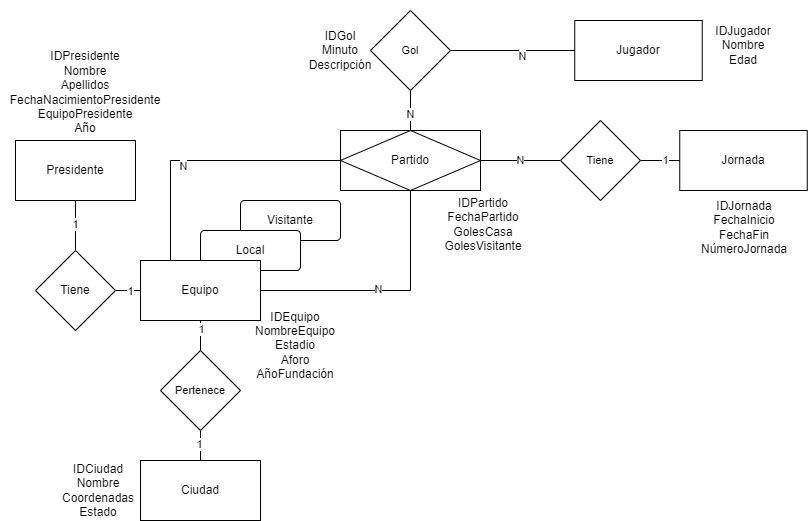

The diagram above was exported from draw.io. Its source (the exported page's mxGraphModel, read from the mxfile embedded in the PNG):
<mxGraphModel dx="1290" dy="607" grid="1" gridSize="10" guides="1" tooltips="1" connect="1" arrows="1" fold="1" page="1" pageScale="1" pageWidth="827" pageHeight="1169" math="0" shadow="0">
  <root>
    <mxCell id="0" />
    <mxCell id="1" parent="0" />
    <mxCell id="su2OqdJ1sXBDIzM7EDdE-3" value="Visitante" style="rounded=1;arcSize=10;whiteSpace=wrap;html=1;align=center;" parent="1" vertex="1">
      <mxGeometry x="242" y="540" width="100" height="40" as="geometry" />
    </mxCell>
    <mxCell id="zRUL9K4jyumjAsTIWoo9-5" value="IDEquipo&lt;br&gt;NombreEquipo&lt;br&gt;Estadio&lt;br&gt;Aforo&lt;br&gt;AñoFundación" style="text;html=1;align=center;verticalAlign=middle;whiteSpace=wrap;rounded=0;" parent="1" vertex="1">
      <mxGeometry x="232" y="640" width="130" height="90" as="geometry" />
    </mxCell>
    <mxCell id="zRUL9K4jyumjAsTIWoo9-7" value="IDPartido&lt;br&gt;FechaPartido&lt;br&gt;GolesCasa&lt;br&gt;GolesVisitante" style="text;html=1;align=center;verticalAlign=middle;whiteSpace=wrap;rounded=0;" parent="1" vertex="1">
      <mxGeometry x="420" y="534" width="130" height="60" as="geometry" />
    </mxCell>
    <mxCell id="zRUL9K4jyumjAsTIWoo9-12" value="IDPresidente&lt;br&gt;Nombre&lt;br&gt;Apellidos&lt;br&gt;FechaNacimientoPresidente&lt;br&gt;EquipoPresidente&lt;br&gt;Año" style="text;html=1;align=center;verticalAlign=middle;whiteSpace=wrap;rounded=0;" parent="1" vertex="1">
      <mxGeometry x="2" y="387" width="170" height="90" as="geometry" />
    </mxCell>
    <mxCell id="F1Z9POoHTQsk2kxldF8M-6" value="IDCiudad&lt;br&gt;Nombre&lt;br&gt;Coordenadas&lt;br&gt;Estado" style="text;html=1;align=center;verticalAlign=middle;whiteSpace=wrap;rounded=0;" parent="1" vertex="1">
      <mxGeometry x="60" y="810" width="80" height="40" as="geometry" />
    </mxCell>
    <mxCell id="y_SJqW0Xk1nklOB3lf0i-2" style="edgeStyle=orthogonalEdgeStyle;rounded=0;orthogonalLoop=1;jettySize=auto;html=1;exitX=0.25;exitY=0;exitDx=0;exitDy=0;endArrow=none;endFill=0;" parent="1" source="su2OqdJ1sXBDIzM7EDdE-1" target="su2OqdJ1sXBDIzM7EDdE-4" edge="1">
      <mxGeometry relative="1" as="geometry">
        <Array as="points">
          <mxPoint x="172" y="500" />
        </Array>
      </mxGeometry>
    </mxCell>
    <mxCell id="y_SJqW0Xk1nklOB3lf0i-5" value="N" style="edgeLabel;html=1;align=center;verticalAlign=middle;resizable=0;points=[];" parent="y_SJqW0Xk1nklOB3lf0i-2" vertex="1" connectable="0">
      <mxGeometry x="-0.1716" y="-5" relative="1" as="geometry">
        <mxPoint as="offset" />
      </mxGeometry>
    </mxCell>
    <mxCell id="y_SJqW0Xk1nklOB3lf0i-3" style="edgeStyle=orthogonalEdgeStyle;rounded=0;orthogonalLoop=1;jettySize=auto;html=1;exitX=1;exitY=0.5;exitDx=0;exitDy=0;endArrow=none;endFill=0;" parent="1" source="su2OqdJ1sXBDIzM7EDdE-1" target="su2OqdJ1sXBDIzM7EDdE-4" edge="1">
      <mxGeometry relative="1" as="geometry" />
    </mxCell>
    <mxCell id="y_SJqW0Xk1nklOB3lf0i-4" value="N" style="edgeLabel;html=1;align=center;verticalAlign=middle;resizable=0;points=[];" parent="y_SJqW0Xk1nklOB3lf0i-3" vertex="1" connectable="0">
      <mxGeometry x="-0.0613" y="2" relative="1" as="geometry">
        <mxPoint as="offset" />
      </mxGeometry>
    </mxCell>
    <mxCell id="su2OqdJ1sXBDIzM7EDdE-2" value="Local" style="rounded=1;arcSize=10;whiteSpace=wrap;html=1;align=center;" parent="1" vertex="1">
      <mxGeometry x="202" y="570" width="100" height="40" as="geometry" />
    </mxCell>
    <mxCell id="y_SJqW0Xk1nklOB3lf0i-9" value="N" style="edgeStyle=orthogonalEdgeStyle;rounded=0;orthogonalLoop=1;jettySize=auto;html=1;exitX=1;exitY=0.5;exitDx=0;exitDy=0;endArrow=none;endFill=0;" parent="1" source="su2OqdJ1sXBDIzM7EDdE-4" target="y_SJqW0Xk1nklOB3lf0i-7" edge="1">
      <mxGeometry relative="1" as="geometry" />
    </mxCell>
    <mxCell id="y_SJqW0Xk1nklOB3lf0i-11" style="edgeStyle=orthogonalEdgeStyle;rounded=0;orthogonalLoop=1;jettySize=auto;html=1;exitX=0.5;exitY=0;exitDx=0;exitDy=0;endArrow=none;endFill=0;" parent="1" source="su2OqdJ1sXBDIzM7EDdE-4" target="y_SJqW0Xk1nklOB3lf0i-8" edge="1">
      <mxGeometry relative="1" as="geometry" />
    </mxCell>
    <mxCell id="yKw6wksL0SFcRtDa4SsD-2" value="N" style="edgeLabel;html=1;align=center;verticalAlign=middle;resizable=0;points=[];" parent="y_SJqW0Xk1nklOB3lf0i-11" vertex="1" connectable="0">
      <mxGeometry x="-0.1722" y="1" relative="1" as="geometry">
        <mxPoint as="offset" />
      </mxGeometry>
    </mxCell>
    <mxCell id="su2OqdJ1sXBDIzM7EDdE-4" value="Partido" style="shape=associativeEntity;whiteSpace=wrap;html=1;align=center;" parent="1" vertex="1">
      <mxGeometry x="342" y="470" width="140" height="60" as="geometry" />
    </mxCell>
    <mxCell id="y_SJqW0Xk1nklOB3lf0i-10" style="edgeStyle=orthogonalEdgeStyle;rounded=0;orthogonalLoop=1;jettySize=auto;html=1;exitX=0;exitY=0.5;exitDx=0;exitDy=0;endArrow=none;endFill=0;" parent="1" source="su2OqdJ1sXBDIzM7EDdE-5" target="y_SJqW0Xk1nklOB3lf0i-7" edge="1">
      <mxGeometry relative="1" as="geometry" />
    </mxCell>
    <mxCell id="yKw6wksL0SFcRtDa4SsD-5" value="1" style="edgeLabel;html=1;align=center;verticalAlign=middle;resizable=0;points=[];" parent="y_SJqW0Xk1nklOB3lf0i-10" vertex="1" connectable="0">
      <mxGeometry x="-0.2393" y="-1" relative="1" as="geometry">
        <mxPoint as="offset" />
      </mxGeometry>
    </mxCell>
    <mxCell id="su2OqdJ1sXBDIzM7EDdE-5" value="Jornada" style="whiteSpace=wrap;html=1;align=center;" parent="1" vertex="1">
      <mxGeometry x="681.25" y="470" width="127.5" height="60" as="geometry" />
    </mxCell>
    <mxCell id="y_SJqW0Xk1nklOB3lf0i-13" style="edgeStyle=orthogonalEdgeStyle;rounded=0;orthogonalLoop=1;jettySize=auto;html=1;exitX=0.5;exitY=0;exitDx=0;exitDy=0;endArrow=none;endFill=0;" parent="1" source="su2OqdJ1sXBDIzM7EDdE-6" target="su2OqdJ1sXBDIzM7EDdE-7" edge="1">
      <mxGeometry relative="1" as="geometry" />
    </mxCell>
    <mxCell id="AonjAUUh8_0fIEvZzTEX-1" value="1" style="edgeLabel;html=1;align=center;verticalAlign=middle;resizable=0;points=[];" parent="y_SJqW0Xk1nklOB3lf0i-13" connectable="0" vertex="1">
      <mxGeometry x="-0.3176" y="2" relative="1" as="geometry">
        <mxPoint as="offset" />
      </mxGeometry>
    </mxCell>
    <mxCell id="su2OqdJ1sXBDIzM7EDdE-6" value="Ciudad" style="rounded=0;whiteSpace=wrap;html=1;" parent="1" vertex="1">
      <mxGeometry x="142" y="800" width="120" height="60" as="geometry" />
    </mxCell>
    <mxCell id="y_SJqW0Xk1nklOB3lf0i-14" style="edgeStyle=orthogonalEdgeStyle;rounded=0;orthogonalLoop=1;jettySize=auto;html=1;exitX=0.5;exitY=0;exitDx=0;exitDy=0;endArrow=none;endFill=0;" parent="1" source="su2OqdJ1sXBDIzM7EDdE-7" target="su2OqdJ1sXBDIzM7EDdE-1" edge="1">
      <mxGeometry relative="1" as="geometry" />
    </mxCell>
    <mxCell id="AonjAUUh8_0fIEvZzTEX-2" value="1" style="edgeLabel;html=1;align=center;verticalAlign=middle;resizable=0;points=[];" parent="y_SJqW0Xk1nklOB3lf0i-14" connectable="0" vertex="1">
      <mxGeometry x="0.6706" relative="1" as="geometry">
        <mxPoint as="offset" />
      </mxGeometry>
    </mxCell>
    <mxCell id="su2OqdJ1sXBDIzM7EDdE-7" value="Pertenece" style="rhombus;whiteSpace=wrap;html=1;fontFamily=Helvetica;fontSize=11;fontColor=default;labelBackgroundColor=default;" parent="1" vertex="1">
      <mxGeometry x="162" y="690" width="80" height="80" as="geometry" />
    </mxCell>
    <mxCell id="y_SJqW0Xk1nklOB3lf0i-12" style="edgeStyle=orthogonalEdgeStyle;rounded=0;orthogonalLoop=1;jettySize=auto;html=1;exitX=0;exitY=0.5;exitDx=0;exitDy=0;endArrow=none;endFill=0;" parent="1" source="y_SJqW0Xk1nklOB3lf0i-1" target="y_SJqW0Xk1nklOB3lf0i-8" edge="1">
      <mxGeometry relative="1" as="geometry" />
    </mxCell>
    <mxCell id="yKw6wksL0SFcRtDa4SsD-3" value="N" style="edgeLabel;html=1;align=center;verticalAlign=middle;resizable=0;points=[];" parent="y_SJqW0Xk1nklOB3lf0i-12" vertex="1" connectable="0">
      <mxGeometry x="-0.1469" y="5" relative="1" as="geometry">
        <mxPoint as="offset" />
      </mxGeometry>
    </mxCell>
    <mxCell id="y_SJqW0Xk1nklOB3lf0i-1" value="Jugador" style="whiteSpace=wrap;html=1;align=center;" parent="1" vertex="1">
      <mxGeometry x="576.25" y="360" width="127.5" height="60" as="geometry" />
    </mxCell>
    <mxCell id="y_SJqW0Xk1nklOB3lf0i-7" value="Tiene" style="rhombus;whiteSpace=wrap;html=1;fontFamily=Helvetica;fontSize=11;fontColor=default;labelBackgroundColor=default;" parent="1" vertex="1">
      <mxGeometry x="562" y="460" width="80" height="80" as="geometry" />
    </mxCell>
    <mxCell id="y_SJqW0Xk1nklOB3lf0i-8" value="Gol" style="rhombus;whiteSpace=wrap;html=1;fontFamily=Helvetica;fontSize=11;fontColor=default;labelBackgroundColor=default;" parent="1" vertex="1">
      <mxGeometry x="372" y="350" width="80" height="80" as="geometry" />
    </mxCell>
    <mxCell id="BOqDjnxlb2H4nrlbiYaR-1" value="IDJugador&lt;br&gt;Nombre&lt;br&gt;Edad" style="text;html=1;align=center;verticalAlign=middle;whiteSpace=wrap;rounded=0;" parent="1" vertex="1">
      <mxGeometry x="680" y="340" width="130" height="90" as="geometry" />
    </mxCell>
    <mxCell id="u1EQxHoxQPXH8CQN_EJO-1" style="edgeStyle=none;curved=1;rounded=0;orthogonalLoop=1;jettySize=auto;html=1;exitX=0;exitY=0.5;exitDx=0;exitDy=0;fontSize=12;startSize=8;endSize=8;endArrow=none;endFill=0;" parent="1" source="su2OqdJ1sXBDIzM7EDdE-1" target="u1EQxHoxQPXH8CQN_EJO-2" edge="1">
      <mxGeometry relative="1" as="geometry">
        <mxPoint x="32" y="629.7142857142858" as="targetPoint" />
      </mxGeometry>
    </mxCell>
    <mxCell id="Xhs4YaDazDlm1s_IVJ-X-2" value="1" style="edgeLabel;html=1;align=center;verticalAlign=middle;resizable=0;points=[];" parent="u1EQxHoxQPXH8CQN_EJO-1" connectable="0" vertex="1">
      <mxGeometry x="-0.1201" relative="1" as="geometry">
        <mxPoint as="offset" />
      </mxGeometry>
    </mxCell>
    <mxCell id="su2OqdJ1sXBDIzM7EDdE-1" value="Equipo" style="rounded=0;whiteSpace=wrap;html=1;" parent="1" vertex="1">
      <mxGeometry x="142" y="600" width="120" height="60" as="geometry" />
    </mxCell>
    <mxCell id="u1EQxHoxQPXH8CQN_EJO-3" style="edgeStyle=none;curved=1;rounded=0;orthogonalLoop=1;jettySize=auto;html=1;exitX=0.5;exitY=0;exitDx=0;exitDy=0;fontSize=12;startSize=8;endSize=8;endArrow=none;endFill=0;" parent="1" source="u1EQxHoxQPXH8CQN_EJO-2" target="u1EQxHoxQPXH8CQN_EJO-4" edge="1">
      <mxGeometry relative="1" as="geometry">
        <mxPoint x="32.285714285714334" y="489.9999999999998" as="targetPoint" />
      </mxGeometry>
    </mxCell>
    <mxCell id="Xhs4YaDazDlm1s_IVJ-X-1" value="1" style="edgeLabel;html=1;align=center;verticalAlign=middle;resizable=0;points=[];" parent="u1EQxHoxQPXH8CQN_EJO-3" connectable="0" vertex="1">
      <mxGeometry x="0.0655" relative="1" as="geometry">
        <mxPoint as="offset" />
      </mxGeometry>
    </mxCell>
    <mxCell id="u1EQxHoxQPXH8CQN_EJO-2" value="Tiene" style="rhombus;whiteSpace=wrap;html=1;" parent="1" vertex="1">
      <mxGeometry x="37" y="590.0042857142857" width="80" height="80" as="geometry" />
    </mxCell>
    <mxCell id="u1EQxHoxQPXH8CQN_EJO-4" value="Presidente" style="rounded=0;whiteSpace=wrap;html=1;" parent="1" vertex="1">
      <mxGeometry x="16.995714285714335" y="479.9999999999998" width="120" height="60" as="geometry" />
    </mxCell>
    <mxCell id="aLvwSJFGoFw1FSQeyNsX-1" value="IDGol&lt;br&gt;Minuto&lt;br&gt;Descripción" style="text;html=1;align=center;verticalAlign=middle;whiteSpace=wrap;rounded=0;" parent="1" vertex="1">
      <mxGeometry x="302" y="365" width="80" height="50" as="geometry" />
    </mxCell>
    <mxCell id="5gaQX1CScckCbZfVpTrL-1" value="IDJornada&lt;br&gt;FechaInicio&lt;br&gt;FechaFin&lt;br&gt;NúmeroJornada" style="text;html=1;align=center;verticalAlign=middle;whiteSpace=wrap;rounded=0;" parent="1" vertex="1">
      <mxGeometry x="681.25" y="534" width="130" height="66" as="geometry" />
    </mxCell>
  </root>
</mxGraphModel>